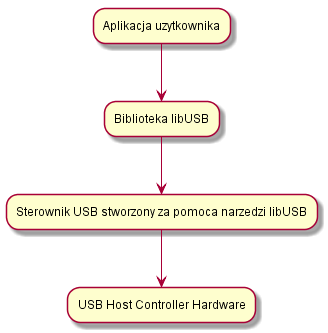

The diagram above was rendered by PlantUML. Its source (embedded in the PNG):
@startuml

"Aplikacja uzytkownika" --> [ ] "Biblioteka libUSB" 
--> [ ] "Sterownik USB stworzony za pomoca narzedzi libUSB"
--> [ ] "USB Host Controller Hardware"
@enduml